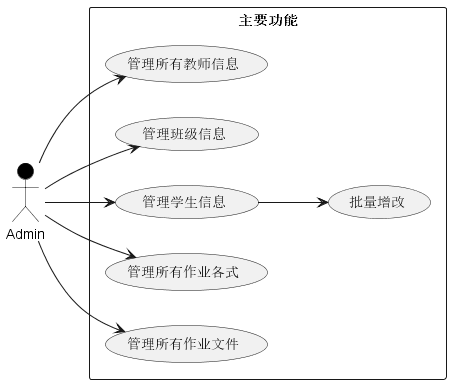

The diagram above was rendered by PlantUML. Its source (embedded in the PNG):
@startuml
left to right direction
actor Admin #black
rectangle 主要功能 {
  Admin --> (管理所有教师信息)
  Admin --> (管理班级信息)
  Admin --> (管理学生信息)
 (管理学生信息) --> (批量增改)
  Admin --> (管理所有作业各式)
  Admin --> (管理所有作业文件)
}
@enduml